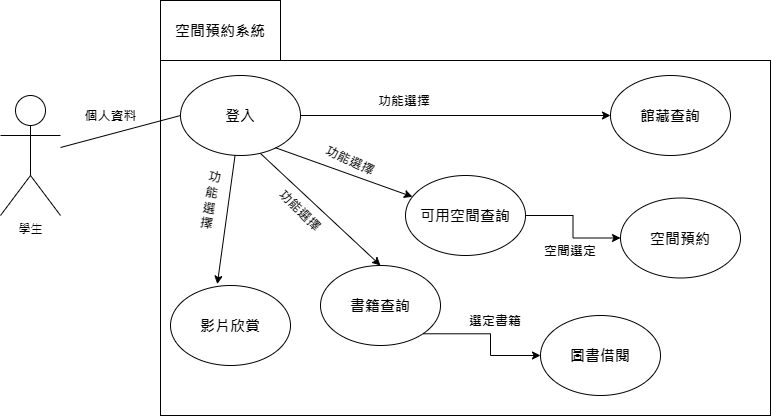

The diagram above was exported from draw.io. Its source (the exported page's mxGraphModel, read from the mxfile embedded in the PNG):
<mxGraphModel dx="1038" dy="539" grid="1" gridSize="10" guides="1" tooltips="1" connect="1" arrows="1" fold="1" page="1" pageScale="1" pageWidth="827" pageHeight="1169" math="0" shadow="0">
  <root>
    <mxCell id="0" />
    <mxCell id="1" parent="0" />
    <mxCell id="V8FCiNIW0kJiIt1V-EK9-1" value="學生" style="shape=umlActor;verticalLabelPosition=bottom;verticalAlign=top;html=1;outlineConnect=0;" parent="1" vertex="1">
      <mxGeometry x="40" y="110" width="60" height="120" as="geometry" />
    </mxCell>
    <mxCell id="V8FCiNIW0kJiIt1V-EK9-6" value="" style="rounded=0;whiteSpace=wrap;html=1;" parent="1" vertex="1">
      <mxGeometry x="200" y="75" width="610" height="355" as="geometry" />
    </mxCell>
    <mxCell id="Dv5tw0s4T0POWr0teZxX-1" value="" style="edgeStyle=orthogonalEdgeStyle;rounded=0;orthogonalLoop=1;jettySize=auto;html=1;" parent="1" source="V8FCiNIW0kJiIt1V-EK9-7" target="wV4HJ2KOX2dSOV1n5qTI-1" edge="1">
      <mxGeometry relative="1" as="geometry">
        <mxPoint x="420" y="130" as="targetPoint" />
      </mxGeometry>
    </mxCell>
    <mxCell id="V8FCiNIW0kJiIt1V-EK9-7" value="&lt;b&gt;&lt;font style=&quot;font-size: 15px;&quot;&gt;登入&lt;/font&gt;&lt;/b&gt;" style="ellipse;whiteSpace=wrap;html=1;" parent="1" vertex="1">
      <mxGeometry x="220" y="90" width="120" height="80" as="geometry" />
    </mxCell>
    <mxCell id="H4m5T9Sae3yUtoaobEhP-1" style="edgeStyle=orthogonalEdgeStyle;rounded=0;orthogonalLoop=1;jettySize=auto;html=1;exitX=1;exitY=0.5;exitDx=0;exitDy=0;entryX=0;entryY=0.5;entryDx=0;entryDy=0;" edge="1" parent="1" source="V8FCiNIW0kJiIt1V-EK9-9" target="V8FCiNIW0kJiIt1V-EK9-16">
      <mxGeometry relative="1" as="geometry" />
    </mxCell>
    <mxCell id="V8FCiNIW0kJiIt1V-EK9-9" value="&lt;b&gt;&lt;font style=&quot;font-size: 15px;&quot;&gt;可用空間查詢&lt;/font&gt;&lt;/b&gt;" style="ellipse;whiteSpace=wrap;html=1;" parent="1" vertex="1">
      <mxGeometry x="445" y="190" width="120" height="80" as="geometry" />
    </mxCell>
    <mxCell id="V8FCiNIW0kJiIt1V-EK9-10" value="" style="endArrow=classic;html=1;rounded=0;exitX=0.79;exitY=0.902;exitDx=0;exitDy=0;exitPerimeter=0;" parent="1" source="V8FCiNIW0kJiIt1V-EK9-7" target="V8FCiNIW0kJiIt1V-EK9-9" edge="1">
      <mxGeometry width="50" height="50" relative="1" as="geometry">
        <mxPoint x="330" y="170" as="sourcePoint" />
        <mxPoint x="380" y="120" as="targetPoint" />
      </mxGeometry>
    </mxCell>
    <mxCell id="V8FCiNIW0kJiIt1V-EK9-16" value="&lt;b&gt;&lt;font style=&quot;font-size: 15px;&quot;&gt;空間預約&lt;/font&gt;&lt;/b&gt;" style="ellipse;whiteSpace=wrap;html=1;" parent="1" vertex="1">
      <mxGeometry x="660" y="212.5" width="120" height="80" as="geometry" />
    </mxCell>
    <mxCell id="V8FCiNIW0kJiIt1V-EK9-18" value="&lt;b&gt;&lt;font style=&quot;font-size: 15px;&quot;&gt;空間預約系統&lt;/font&gt;&lt;/b&gt;" style="rounded=0;whiteSpace=wrap;html=1;" parent="1" vertex="1">
      <mxGeometry x="200" y="15" width="120" height="60" as="geometry" />
    </mxCell>
    <mxCell id="V8FCiNIW0kJiIt1V-EK9-19" value="" style="endArrow=none;html=1;rounded=0;entryX=0;entryY=0.5;entryDx=0;entryDy=0;" parent="1" source="V8FCiNIW0kJiIt1V-EK9-1" target="V8FCiNIW0kJiIt1V-EK9-7" edge="1">
      <mxGeometry width="50" height="50" relative="1" as="geometry">
        <mxPoint x="150" y="180" as="sourcePoint" />
        <mxPoint x="200" y="130" as="targetPoint" />
      </mxGeometry>
    </mxCell>
    <mxCell id="V8FCiNIW0kJiIt1V-EK9-21" value="&lt;b&gt;&lt;font style=&quot;font-size: 13px;&quot;&gt;個人資料&lt;/font&gt;&lt;/b&gt;" style="text;html=1;align=center;verticalAlign=middle;resizable=0;points=[];autosize=1;strokeColor=none;fillColor=none;" parent="1" vertex="1">
      <mxGeometry x="110" y="115" width="80" height="30" as="geometry" />
    </mxCell>
    <mxCell id="V8FCiNIW0kJiIt1V-EK9-22" value="&lt;b&gt;功能選擇&lt;/b&gt;" style="text;html=1;strokeColor=none;fillColor=none;align=center;verticalAlign=middle;whiteSpace=wrap;rounded=0;fontSize=13;rotation=25;" parent="1" vertex="1">
      <mxGeometry x="360" y="160" width="60" height="30" as="geometry" />
    </mxCell>
    <mxCell id="wV4HJ2KOX2dSOV1n5qTI-1" value="&lt;font style=&quot;font-size: 15px;&quot;&gt;&lt;b&gt;館藏查詢&lt;/b&gt;&lt;/font&gt;" style="ellipse;whiteSpace=wrap;html=1;" parent="1" vertex="1">
      <mxGeometry x="650" y="90" width="120" height="80" as="geometry" />
    </mxCell>
    <mxCell id="wV4HJ2KOX2dSOV1n5qTI-14" style="edgeStyle=orthogonalEdgeStyle;rounded=0;orthogonalLoop=1;jettySize=auto;html=1;exitX=1;exitY=1;exitDx=0;exitDy=0;entryX=0;entryY=0.5;entryDx=0;entryDy=0;" parent="1" source="wV4HJ2KOX2dSOV1n5qTI-2" target="wV4HJ2KOX2dSOV1n5qTI-12" edge="1">
      <mxGeometry relative="1" as="geometry" />
    </mxCell>
    <mxCell id="wV4HJ2KOX2dSOV1n5qTI-2" value="&lt;b&gt;&lt;font style=&quot;font-size: 15px;&quot;&gt;書籍查詢&lt;/font&gt;&lt;/b&gt;" style="ellipse;whiteSpace=wrap;html=1;" parent="1" vertex="1">
      <mxGeometry x="360" y="280" width="120" height="80" as="geometry" />
    </mxCell>
    <mxCell id="EoYXxJNY-SPe_aavf__L-7" value="&lt;b&gt;&lt;font style=&quot;font-size: 15px;&quot;&gt;影片欣賞&lt;/font&gt;&lt;/b&gt;" style="ellipse;whiteSpace=wrap;html=1;" parent="1" vertex="1">
      <mxGeometry x="210" y="300" width="120" height="80" as="geometry" />
    </mxCell>
    <mxCell id="V8FCiNIW0kJiIt1V-EK9-23" value="&lt;b&gt;空間選定&lt;/b&gt;" style="text;html=1;strokeColor=none;fillColor=none;align=center;verticalAlign=middle;whiteSpace=wrap;rounded=0;fontSize=13;rotation=0;" parent="1" vertex="1">
      <mxGeometry x="580" y="250" width="60" height="30" as="geometry" />
    </mxCell>
    <mxCell id="wV4HJ2KOX2dSOV1n5qTI-5" value="&lt;b&gt;功能選擇&lt;/b&gt;" style="text;html=1;strokeColor=none;fillColor=none;align=center;verticalAlign=middle;whiteSpace=wrap;rounded=0;fontSize=13;rotation=0;" parent="1" vertex="1">
      <mxGeometry x="414" y="100" width="60" height="30" as="geometry" />
    </mxCell>
    <mxCell id="wV4HJ2KOX2dSOV1n5qTI-7" value="" style="endArrow=classic;html=1;rounded=0;entryX=0.5;entryY=0;entryDx=0;entryDy=0;" parent="1" target="wV4HJ2KOX2dSOV1n5qTI-2" edge="1">
      <mxGeometry width="50" height="50" relative="1" as="geometry">
        <mxPoint x="300" y="168" as="sourcePoint" />
        <mxPoint x="330" y="200" as="targetPoint" />
      </mxGeometry>
    </mxCell>
    <mxCell id="wV4HJ2KOX2dSOV1n5qTI-8" value="" style="endArrow=classic;html=1;rounded=0;entryX=0.39;entryY=-0.017;entryDx=0;entryDy=0;entryPerimeter=0;" parent="1" source="V8FCiNIW0kJiIt1V-EK9-7" target="EoYXxJNY-SPe_aavf__L-7" edge="1">
      <mxGeometry width="50" height="50" relative="1" as="geometry">
        <mxPoint x="340" y="390" as="sourcePoint" />
        <mxPoint x="390" y="340" as="targetPoint" />
      </mxGeometry>
    </mxCell>
    <mxCell id="wV4HJ2KOX2dSOV1n5qTI-9" value="&lt;b&gt;功&lt;br&gt;能&lt;br&gt;選&lt;br&gt;擇&lt;/b&gt;" style="text;html=1;strokeColor=none;fillColor=none;align=center;verticalAlign=middle;whiteSpace=wrap;rounded=0;fontSize=13;rotation=10;" parent="1" vertex="1">
      <mxGeometry x="239.99999999999994" y="190.00000000000003" width="21.29" height="49.83" as="geometry" />
    </mxCell>
    <mxCell id="wV4HJ2KOX2dSOV1n5qTI-12" value="&lt;b&gt;&lt;font style=&quot;font-size: 15px;&quot;&gt;圖書借閱&lt;/font&gt;&lt;/b&gt;" style="ellipse;whiteSpace=wrap;html=1;" parent="1" vertex="1">
      <mxGeometry x="580" y="330" width="120" height="80" as="geometry" />
    </mxCell>
    <mxCell id="cr8pCu8WEjlvL6450nbd-1" value="&lt;b&gt;功能選擇&lt;/b&gt;" style="text;html=1;strokeColor=none;fillColor=none;align=center;verticalAlign=middle;whiteSpace=wrap;rounded=0;fontSize=13;rotation=45;" vertex="1" parent="1">
      <mxGeometry x="310" y="210" width="60" height="30" as="geometry" />
    </mxCell>
    <mxCell id="cr8pCu8WEjlvL6450nbd-2" value="&lt;b&gt;選定書籍&lt;br&gt;&lt;/b&gt;" style="text;html=1;strokeColor=none;fillColor=none;align=center;verticalAlign=middle;whiteSpace=wrap;rounded=0;fontSize=13;rotation=0;" vertex="1" parent="1">
      <mxGeometry x="505" y="320" width="60" height="30" as="geometry" />
    </mxCell>
  </root>
</mxGraphModel>